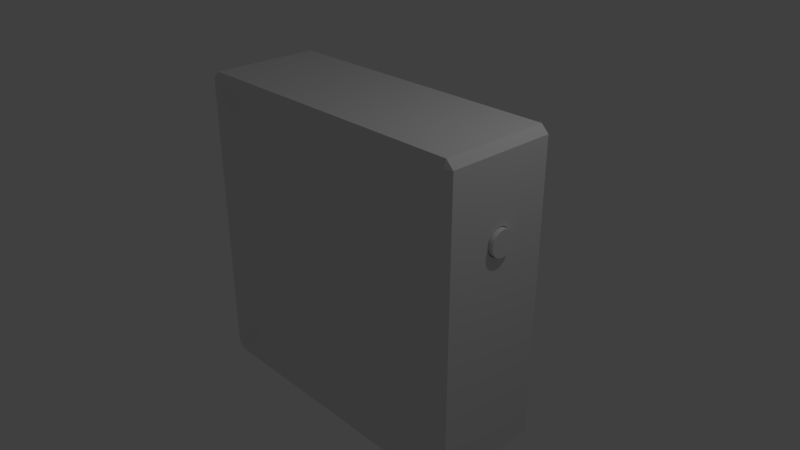 # Source: TowerPC.blend  (saved by Blender 2.77.0; exported with 4.5.12 LTS)
import bpy
from mathutils import Matrix  # noqa: F401  (used for matrix-valued properties, if any)

bpy.ops.wm.read_factory_settings(use_empty=True)
scene = bpy.context.scene
scene.name = 'Scene'

# ---- collections
col_collection_1 = bpy.data.collections.new('Collection 1'); scene.collection.children.link(col_collection_1)

# ---- materials (node trees are filled in below, after node groups)
mat_material = bpy.data.materials.new('Material')
mat_material.alpha_threshold = 0.0
mat_material.use_transparent_shadow = False
mat_material.roughness = 0.5
mat_material.line_color = (0.0, 0.0, 0.0, 1.0)
mat_button = bpy.data.materials.new('Button')
mat_button.alpha_threshold = 0.0
mat_button.use_transparent_shadow = False
mat_button.roughness = 0.5

# ---- material node trees

# ---- world
world_world = bpy.data.worlds.new('World'); scene.world = world_world
world_world.color = (0.05088, 0.05088, 0.05088)
world_world.use_sun_shadow = False
world_world.sun_shadow_jitter_overblur = 0.0
world_world.cycles.sampling_method = 'MANUAL'

# ---- cameras
cam_camera = bpy.data.cameras.new('Camera')
cam_camera.clip_end = 100.0
cam_camera.lens = 35.0
cam_camera.sensor_width = 32.0
cam_camera.sensor_height = 18.0
cam_camera.ortho_scale = 7.314
cam_camera.dof.focus_distance = 0.0
cam_camera.dof.aperture_fstop = 128.0

# ---- lights
light_lamp = bpy.data.lights.new('Lamp', 'POINT')
light_lamp.transmission_factor = 0.0
light_lamp.cutoff_distance = 30.0
light_lamp.energy = 100.0
light_lamp.shadow_buffer_clip_start = 1.001
light_lamp.shadow_soft_size = 0.1
light_lamp.shadow_maximum_resolution = 0.006
light_lamp.use_absolute_resolution = True

# ---- meshes
me_cube = bpy.data.meshes.new('Cube')
me_cube.from_pydata([(-0.662, 0.525, 0.415), (-0.662, 0.465, 0.415), (-0.662, 0.42, 0.4315), (-0.662, 0.42, 0.4536), (-0.662, 0.465, 0.4701), (-0.662, 0.525, 0.4701), (-0.662, 0.57, 0.4536), (-0.662, 0.57, 0.4315), (-1.0, 0.57, 0.4315), (-1.0, 0.525, 0.415), (-1.0, 0.465, 0.415), (-1.0, 0.42, 0.4315), (-1.0, 0.42, 0.4536), (-1.0, 0.465, 0.4701), (-1.0, 0.525, 0.4701), (-1.0, 0.57, 0.4536), (-1.0, -0.9525, -0.9525), (-1.0, -0.9525, 0.9525), (-1.0, -0.5426, 0.4536), (-1.0, -0.5426, 0.4315), (-1.0, -0.4976, 0.415), (-1.0, -0.4376, 0.415), (-1.0, -0.3926, 0.4315), (-1.0, -0.3501, 0.4315), (-1.0, -0.3051, 0.415), (-1.0, -0.2451, 0.415), (-1.0, -0.2001, 0.4315), (-1.0, -0.2001, 0.4488), (-1.0, -0.1576, 0.4536), (-1.0, -0.1576, 0.4315), (-1.0, -0.1126, 0.415), (-1.0, -0.05256, 0.415), (-1.0, -0.00756, 0.4315), (-1.0, -0.00756, 0.4536), (-1.0, 0.03495, 0.4536), (-1.0, 0.03495, 0.4315), (-1.0, 0.07995, 0.415), (-1.0, 0.465, -0.4388), (-1.0, 0.42, -0.4554), (-1.0, 0.42, -0.4774), (-1.0, 0.3775, -0.4774), (-1.0, 0.3775, -0.4554), (-1.0, 0.3325, -0.4388), (-1.0, 0.2725, -0.4388), (-1.0, 0.2275, -0.4554), (-1.0, 0.2275, -0.4774), (-1.0, 0.185, -0.4774), (-1.0, 0.185, -0.4554), (-1.0, 0.14, -0.4388), (-1.0, 0.07995, -0.4388), (-1.0, 0.03495, -0.4554), (-1.0, 0.03495, -0.4774), (-1.0, -0.00756, -0.4774), (-1.0, -0.00756, -0.4554), (-1.0, -0.05256, -0.4388), (-1.0, -0.1126, -0.4388), (-1.0, -0.1576, -0.4554), (-1.0, -0.1576, -0.4774), (-1.0, -0.2001, -0.4774), (-1.0, -0.2001, -0.4554), (-1.0, -0.2451, -0.4388), (-1.0, -0.3051, -0.4388), (-1.0, -0.3501, -0.4554), (-1.0, -0.3501, -0.4774), (-1.0, -0.3926, -0.4774), (-1.0, -0.3926, -0.4554), (-1.0, -0.4376, -0.4388), (-1.0, -0.4976, -0.4388), (-1.0, -0.5426, -0.4554), (-1.0, -0.5426, -0.4774), (-1.0, -0.5426, -0.526), (-1.0, -0.5426, -0.5481), (-1.0, -0.5426, -0.5967), (-1.0, -0.5426, -0.6187), (-1.0, -0.5426, -0.6674), (-1.0, -0.5426, -0.6894), (-1.0, -0.5426, -0.7381), (-1.0, -0.5426, -0.7601), (-1.0, -0.5426, -0.8087), (-1.0, -0.5426, -0.8308), (-1.0, -0.3926, -0.7381), (-1.0, -0.4376, -0.7215), (-1.0, -0.4976, -0.7215), (-1.0, -0.4976, -0.7059), (-1.0, -0.4376, -0.7059), (-1.0, -0.3926, -0.6894), (-1.0, -0.3501, -0.6894), (-1.0, -0.3051, -0.7059), (-1.0, -0.2451, -0.7059), (-1.0, -0.2001, -0.6894), (-1.0, -0.1576, -0.6894), (-1.0, -0.1126, -0.7059), (-1.0, -0.05256, -0.7059), (-1.0, -0.00756, -0.6894), (-1.0, 0.03495, -0.6894), (-1.0, 0.07995, -0.7059), (-1.0, 0.14, -0.7059), (-1.0, 0.185, -0.6894), (-1.0, 0.2275, -0.6894), (-1.0, 0.2725, -0.7059), (-1.0, 0.525, -0.7215), (-1.0, 0.465, -0.7215), (-1.0, 0.42, -0.7381), (-1.0, 0.42, -0.7601), (-1.0, 0.3775, -0.7601), (-1.0, 0.3775, -0.7381), (-1.0, 0.3325, -0.7215), (-1.0, 0.2725, -0.7215), (-1.0, 0.2275, -0.7381), (-1.0, 0.2275, -0.7601), (-1.0, 0.185, -0.7601), (-1.0, 0.185, -0.7381), (-1.0, 0.14, -0.7215), (-1.0, 0.07995, -0.7215), (-1.0, 0.03495, -0.7381), (-1.0, 0.03495, -0.7601), (-1.0, -0.00756, -0.7601), (-1.0, -0.00756, -0.7381), (-1.0, -0.05256, -0.7215), (-1.0, -0.1126, -0.7215), (-1.0, -0.1576, -0.7381), (-1.0, -0.1576, -0.7601), (-1.0, -0.2001, -0.7601), (-1.0, -0.2001, -0.7381), (-1.0, -0.2451, -0.7215), (-1.0, -0.3051, -0.7215), (-1.0, -0.3501, -0.7381), (-1.0, -0.3501, -0.7601), (-1.0, -0.3926, -0.7601), (-1.0, -0.3051, -0.7766), (-1.0, -0.2451, -0.7766), (-1.0, -0.1126, -0.7766), (-1.0, -0.05256, -0.7766), (-1.0, 0.07995, -0.7766), (-1.0, 0.14, -0.7766), (-1.0, 0.525, -0.7922), (-1.0, 0.465, -0.7922), (-1.0, 0.42, -0.8087), (-1.0, 0.42, -0.8308), (-1.0, 0.3775, -0.8308), (-1.0, 0.3775, -0.8087), (-1.0, 0.3325, -0.7922), (-1.0, 0.2725, -0.7922), (-1.0, 0.2275, -0.8087), (-1.0, 0.2275, -0.8308), (-1.0, 0.185, -0.8308), (-1.0, 0.185, -0.8087), (-1.0, 0.14, -0.7922), (-1.0, 0.07995, -0.7922), (-1.0, 0.03495, -0.8087), (-1.0, 0.03495, -0.8308), (-1.0, -0.00756, -0.8308), (-1.0, -0.00756, -0.8087), (-1.0, -0.05256, -0.7922), (-1.0, -0.1126, -0.7922), (-1.0, -0.1576, -0.8087), (-1.0, -0.1576, -0.8308), (-1.0, -0.2001, -0.8308), (-1.0, -0.2001, -0.8087), (-1.0, -0.2451, -0.7922), (-1.0, -0.3051, -0.7922), (-1.0, -0.3501, -0.8087), (-1.0, -0.3501, -0.8308), (-1.0, -0.3926, -0.8308), (-1.0, -0.3926, -0.8087), (-1.0, -0.4376, -0.7922), (-1.0, -0.4976, -0.7922), (-1.0, -0.4976, -0.7766), (-1.0, -0.4376, -0.7766), (-1.0, -0.4976, -0.5646), (-1.0, -0.4376, -0.5646), (-1.0, -0.3926, -0.5481), (-1.0, -0.3501, -0.5481), (-1.0, -0.3051, -0.5646), (-1.0, -0.2451, -0.5646), (-1.0, -0.2001, -0.5481), (-1.0, -0.1576, -0.5481), (-1.0, -0.1126, -0.5646), (-1.0, -0.05256, -0.5646), (-1.0, -0.00756, -0.5481), (-1.0, 0.03495, -0.5481), (-1.0, 0.07995, -0.5646), (-1.0, 0.14, -0.5646), (-1.0, 0.185, -0.5481), (-1.0, 0.2275, -0.5481), (-1.0, 0.2725, -0.5646), (-1.0, 0.525, -0.5802), (-1.0, 0.465, -0.5802), (-1.0, 0.42, -0.5967), (-1.0, 0.42, -0.6187), (-1.0, 0.3775, -0.6187), (-1.0, 0.3775, -0.5967), (-1.0, 0.3325, -0.5802), (-1.0, 0.2725, -0.5802), (-1.0, 0.2275, -0.5967), (-1.0, 0.2275, -0.6187), (-1.0, 0.185, -0.6187), (-1.0, 0.185, -0.5967), (-1.0, 0.14, -0.5802), (-1.0, 0.07995, -0.5802), (-1.0, 0.03495, -0.5967), (-1.0, 0.03495, -0.6187), (-1.0, -0.00756, -0.6187), (-1.0, -0.00756, -0.5967), (-1.0, -0.05256, -0.5802), (-1.0, -0.1126, -0.5802), (-1.0, -0.1576, -0.5967), (-1.0, -0.1576, -0.6187), (-1.0, -0.2001, -0.6187), (-1.0, -0.2001, -0.5967), (-1.0, -0.2451, -0.5802), (-1.0, -0.3051, -0.5802), (-1.0, -0.3501, -0.5967), (-1.0, -0.3501, -0.6187), (-1.0, -0.3926, -0.6187), (-1.0, -0.3926, -0.5967), (-1.0, -0.4376, -0.5802), (-1.0, -0.4976, -0.5802), (-1.0, -0.4976, -0.6353), (-1.0, -0.4376, -0.6353), (-1.0, -0.3051, -0.6353), (-1.0, -0.2451, -0.6353), (-1.0, -0.1126, -0.6353), (-1.0, -0.05256, -0.6353), (-1.0, 0.07995, -0.6353), (-1.0, 0.14, -0.6353), (-1.0, 0.2725, -0.6353), (-1.0, 0.525, -0.6509), (-1.0, 0.465, -0.6509), (-1.0, 0.42, -0.6674), (-1.0, 0.42, -0.6894), (-1.0, 0.3775, -0.6894), (-1.0, 0.3775, -0.6674), (-1.0, 0.3325, -0.6509), (-1.0, 0.2725, -0.6509), (-1.0, 0.2275, -0.6674), (-1.0, 0.185, -0.6674), (-1.0, 0.14, -0.6509), (-1.0, 0.07995, -0.6509), (-1.0, 0.03495, -0.6674), (-1.0, -0.00756, -0.6674), (-1.0, -0.05256, -0.6509), (-1.0, -0.1126, -0.6509), (-1.0, -0.1576, -0.6674), (-1.0, -0.2001, -0.6674), (-1.0, -0.2451, -0.6509), (-1.0, -0.3051, -0.6509), (-1.0, -0.3501, -0.6674), (-1.0, -0.3926, -0.6674), (-1.0, -0.4376, -0.6509), (-1.0, -0.4976, -0.6509), (-1.0, -0.4976, -0.8473), (-1.0, -0.4376, -0.8473), (-1.0, -0.3051, -0.8473), (-1.0, -0.2451, -0.8473), (-1.0, -0.1126, -0.8473), (-1.0, -0.05256, -0.8473), (-1.0, 0.07995, -0.8473), (-1.0, 0.14, -0.8473), (-1.0, 0.2725, -0.8473), (-1.0, 0.3325, -0.8473), (-1.0, 0.465, -0.8473), (-1.0, 0.525, -0.8473), (-1.0, 0.57, -0.8308), (-1.0, 0.57, -0.8087), (-1.0, 0.2725, -0.7766), (-1.0, 0.3325, -0.7766), (-1.0, 0.465, -0.7766), (-1.0, 0.525, -0.7766), (-1.0, 0.57, -0.7601), (-1.0, 0.57, -0.7381), (-1.0, 0.3325, -0.7059), (-1.0, 0.465, -0.7059), (-1.0, 0.525, -0.7059), (-1.0, 0.57, -0.6894), (-1.0, 0.57, -0.6674), (-1.0, 0.3325, -0.6353), (-1.0, 0.465, -0.6353), (-1.0, 0.525, -0.6353), (-1.0, 0.57, -0.6187), (-1.0, 0.57, -0.5967), (-1.0, 0.3325, -0.5646), (-1.0, 0.3775, -0.5481), (-1.0, 0.42, -0.5481), (-1.0, 0.465, -0.5646), (-1.0, 0.525, -0.5646), (-1.0, 0.57, -0.5481), (-1.0, 0.57, -0.526), (-1.0, 0.525, -0.5095), (-1.0, 0.2725, -0.4939), (-1.0, 0.3325, -0.4939), (-1.0, 0.465, -0.4939), (-1.0, 0.525, -0.4939), (-1.0, 0.57, -0.4774), (-1.0, 0.57, -0.4554), (-1.0, 0.525, -0.4388), (-1.0, 0.14, 0.415), (-1.0, 0.185, 0.4315), (-1.0, 0.185, 0.4536), (-1.0, 0.2275, 0.4536), (-1.0, 0.2275, 0.4315), (-1.0, 0.2725, 0.415), (-1.0, 0.3325, 0.415), (-1.0, 0.3775, 0.4315), (-1.0, 0.3775, 0.4536), (-1.0, 0.9525, 0.9525), (-1.0, 0.9525, -0.9525), (-1.0, -0.3051, -0.4939), (-1.0, -0.2451, -0.4939), (-1.0, -0.1126, -0.4939), (-1.0, -0.05256, -0.4939), (-1.0, 0.07995, -0.4939), (-1.0, 0.14, -0.4939), (-1.0, 0.465, -0.5095), (-1.0, 0.42, -0.526), (-1.0, 0.3775, -0.526), (-1.0, 0.3325, -0.5095), (-1.0, 0.2725, -0.5095), (-1.0, 0.2275, -0.526), (-1.0, 0.185, -0.526), (-1.0, 0.14, -0.5095), (-1.0, 0.07995, -0.5095), (-1.0, 0.03495, -0.526), (-1.0, -0.00756, -0.526), (-1.0, -0.05256, -0.5095), (-1.0, -0.1126, -0.5095), (-1.0, -0.1576, -0.526), (-1.0, -0.2001, -0.526), (-1.0, -0.2451, -0.5095), (-1.0, -0.3051, -0.5095), (-1.0, -0.3501, -0.526), (-1.0, -0.3926, -0.526), (-1.0, -0.4376, -0.5095), (-1.0, -0.4976, -0.5095), (-1.0, -0.4976, -0.4939), (-1.0, -0.4376, -0.4939), (-1.0, 0.465, 0.4857), (-1.0, 0.525, 0.4857), (-0.9525, 0.9525, -1.0), (-0.9525, -0.9525, -1.0), (-0.9525, -1.0, -0.9525), (-0.9525, -1.0, 0.9525), (-1.0, -0.5426, 0.5242), (-0.662, -0.5426, 0.4536), (-0.662, -0.5426, 0.4315), (-0.662, -0.4976, 0.415), (-0.662, -0.4376, 0.415), (-0.662, -0.3926, 0.4315), (-1.0, -0.3501, 0.4536), (-0.662, -0.3501, 0.4315), (-0.662, -0.3051, 0.415), (-0.662, -0.2451, 0.415), (-0.662, -0.2001, 0.4315), (-0.662, -0.2001, 0.4536), (-1.0, -0.2001, 0.4536), (-0.662, -0.1576, 0.4536), (-0.662, -0.1576, 0.4315), (-0.662, -0.1126, 0.415), (-0.662, -0.05256, 0.415), (-0.662, -0.00756, 0.4315), (-0.662, -0.00756, 0.4536), (-1.0, 0.07995, 0.4701), (-0.662, 0.03495, 0.4536), (-0.662, 0.03495, 0.4315), (-0.662, 0.07995, 0.415), (-0.662, 0.14, 0.415), (-0.662, 0.185, 0.4315), (-0.662, 0.185, 0.4536), (-1.0, 0.14, 0.4701), (-0.662, 0.2275, 0.4536), (-0.662, 0.2275, 0.4315), (-0.662, 0.2725, 0.415), (-0.662, 0.3325, 0.415), (-0.662, 0.3775, 0.4315), (-0.662, 0.3775, 0.4536), (-1.0, 0.3325, 0.4701), (-0.9525, 1.0, 0.9525), (-0.9525, 1.0, -0.9525), (-1.0, 0.3325, 0.4857), (-1.0, 0.57, 0.5022), (-1.0, 0.57, 0.7142), (0.9525, 0.9525, -1.0), (0.9525, -0.9525, -1.0), (-0.8286, -0.8562, -0.8286), (-0.8286, -0.8562, 0.8286), (-0.9525, -0.9525, 1.0), (-1.0, -0.5426, 0.5729), (-1.0, -0.5426, 0.5022), (-1.0, -0.4976, 0.4701), (-0.662, -0.4976, 0.4701), (-0.662, -0.4376, 0.4701), (-0.662, -0.3926, 0.4536), (-1.0, -0.3926, 0.4536), (-0.662, -0.3501, 0.4536), (-0.662, -0.3051, 0.4701), (-0.662, -0.2451, 0.4701), (-1.0, -0.2451, 0.4701), (-1.0, -0.1126, 0.4701), (-0.662, -0.1126, 0.4701), (-0.662, -0.05256, 0.4701), (-1.0, -0.05256, 0.4701), (-1.0, 0.07995, 0.4857), (-0.662, 0.07995, 0.4701), (-0.662, 0.14, 0.4701), (-1.0, 0.2725, 0.4857), (-1.0, 0.2725, 0.4701), (-0.662, 0.2725, 0.4701), (-0.662, 0.3325, 0.4701), (-0.9525, 0.9525, 1.0), (-0.8286, 0.8562, 0.8286), (-0.8286, 0.8562, -0.8286), (-1.0, 0.3775, 0.5022), (-0.662, 0.465, 0.4857), (-0.662, 0.525, 0.4857), (-0.662, 0.57, 0.5022), (-1.0, 0.57, 0.5242), (-1.0, 0.57, 0.7363), (-1.0, 0.57, 0.6656), (0.9525, -1.0, -0.9525), (0.9525, 1.0, -0.9525), (1.0, 0.9525, -0.9525), (1.0, -0.9525, -0.9525), (0.8286, -1.0, -0.8286), (0.8286, -1.0, 0.8286), (0.9525, -1.0, 0.9525), (0.9525, -0.9525, 1.0), (-1.0, -0.5426, 0.5949), (-1.0, -0.4976, 0.5564), (-0.662, -0.5426, 0.5242), (-0.662, -0.5426, 0.5022), (-1.0, -0.4976, 0.4857), (-1.0, -0.4376, 0.4701), (-1.0, -0.3051, 0.4701), (-1.0, -0.2451, 0.4857), (-1.0, -0.05256, 0.4857), (-1.0, 0.185, 0.5022), (0.9525, 1.0, 0.9525), (0.9525, 0.9525, 1.0), (0.8286, 1.0, 0.8286), (0.8286, 1.0, -0.8286), (-0.662, 0.3325, 0.4857), (-0.662, 0.3775, 0.5022), (-1.0, 0.42, 0.5022), (-0.662, 0.42, 0.5022), (-0.662, 0.42, 0.5242), (-0.662, 0.465, 0.5408), (-0.662, 0.525, 0.5408), (-0.662, 0.57, 0.5242), (-1.0, 0.57, 0.5729), (-1.0, 0.57, 0.8069), (-0.662, 0.57, 0.7142), (-0.662, 0.57, 0.7363), (-1.0, 0.525, 0.6977), (-1.0, 0.57, 0.5949), (1.0, 0.9525, 0.9525), (1.0, 0.2509, 0.459), (1.0, 0.2463, 0.4421), (1.0, 0.2329, 0.4259), (1.0, 0.2111, 0.4109), (1.0, 0.1817, 0.3978), (1.0, 0.1459, 0.387), (1.0, 0.1051, 0.379), (1.0, 0.06083, 0.374), (1.0, 0.01477, 0.3724), (1.0, -0.03129, 0.374), (1.0, -0.07559, 0.379), (1.0, -0.1164, 0.387), (1.0, -0.1522, 0.3978), (1.0, -0.1815, 0.4109), (1.0, -0.2034, 0.4259), (1.0, -0.2168, 0.4421), (1.0, -0.2213, 0.459), (1.0, -0.9525, 0.9525), (-1.0, 0.07995, 0.8235), (-1.0, -0.5426, 0.6656), (-0.662, -0.5426, 0.5949), (-0.662, -0.5426, 0.5729), (-0.662, -0.4976, 0.5564), (-1.0, -0.4976, 0.5408), (-0.662, -0.4976, 0.5408), (-0.662, -0.4376, 0.4857), (-0.662, -0.4976, 0.4857), (-0.662, -0.4376, 0.5408), (-0.662, -0.3926, 0.5242), (-0.662, -0.3926, 0.5022), (-1.0, -0.4376, 0.4857), (-1.0, -0.3051, 0.4857), (-1.0, -0.1576, 0.5022), (-1.0, 0.14, 0.4857), (-1.0, -0.00756, 0.5022), (-1.0, 0.2275, 0.5022), (-0.662, 0.2725, 0.4857), (-0.662, 0.2275, 0.5022), (-0.662, 0.2275, 0.5242), (-0.662, 0.2725, 0.5408), (-0.662, 0.3325, 0.5408), (-0.662, 0.3775, 0.5242), (-1.0, 0.3775, 0.5242), (-1.0, 0.42, 0.5242), (-1.0, 0.465, 0.5408), (-1.0, 0.525, 0.5408), (-1.0, 0.525, 0.5564), (-1.0, 0.525, 0.8235), (-0.662, 0.525, 0.6977), (-0.662, 0.465, 0.6977), (-0.662, 0.42, 0.7142), (-0.662, 0.42, 0.7363), (-0.662, 0.465, 0.7528), (-0.662, 0.525, 0.7528), (-1.0, 0.525, 0.7528), (-1.0, 0.525, 0.6821), (1.0, -0.2168, 0.476), (1.0, -0.2034, 0.4922), (1.0, -0.1815, 0.5072), (1.0, -0.1522, 0.5203), (1.0, -0.1164, 0.5311), (1.0, -0.07559, 0.5391), (1.0, -0.03129, 0.5441), (1.0, 0.01477, 0.5457), (1.0, 0.06083, 0.5441), (1.0, 0.1051, 0.5391), (1.0, 0.1459, 0.5311), (1.0, 0.1817, 0.5203), (1.0, 0.2111, 0.5072), (1.0, 0.2329, 0.4922), (1.0, 0.2463, 0.476), (0.966, 0.2336, 0.459), (0.966, 0.2294, 0.4434), (0.966, 0.2169, 0.4283), (0.966, 0.1967, 0.4144), (0.966, 0.1695, 0.4022), (0.966, 0.1363, 0.3923), (0.966, 0.09851, 0.3848), (0.966, 0.05746, 0.3803), (0.966, 0.01477, 0.3787), (0.966, -0.02792, 0.3803), (0.966, -0.06897, 0.3848), (0.966, -0.1068, 0.3923), (0.966, -0.14, 0.4022), (0.966, -0.1672, 0.4144), (0.966, -0.1874, 0.4283), (0.966, -0.1998, 0.4434), (0.966, -0.204, 0.459), (-1.0, -0.4976, 0.8235), (-1.0, -0.5426, 0.7142), (-1.0, -0.4976, 0.6114), (-0.662, -0.4976, 0.6114), (-0.662, -0.4376, 0.5564), (-0.662, -0.4376, 0.6114), (-0.662, -0.3926, 0.5949), (-0.662, -0.3926, 0.5729), (-1.0, -0.4376, 0.5564), (-1.0, -0.4376, 0.5408), (-1.0, -0.3926, 0.5022), (-1.0, -0.3926, 0.5242), (-0.662, -0.3051, 0.4857), (-0.662, -0.2451, 0.4857), (-1.0, -0.1126, 0.4857), (-1.0, -0.2001, 0.5022), (-0.662, 0.07995, 0.4857), (-0.662, 0.14, 0.4857), (-0.662, -0.05256, 0.4857), (-0.662, -0.00756, 0.5022), (-1.0, 0.03495, 0.5022), (-0.662, 0.185, 0.5022), (-1.0, 0.2275, 0.5242), (-1.0, 0.2725, 0.5408), (-1.0, 0.3325, 0.5408), (-1.0, 0.465, 0.5564), (-0.662, 0.525, 0.5564), (-0.662, 0.57, 0.5729), (-0.662, 0.57, 0.5949), (-0.662, 0.57, 0.8069), (-0.662, 0.525, 0.8235), (-1.0, 0.465, 0.6977), (-1.0, 0.42, 0.7142), (-1.0, 0.42, 0.7363), (-1.0, 0.465, 0.7528), (-1.0, 0.525, 0.7684), (-1.0, 0.465, 0.6821), (-0.662, 0.57, 0.6656), (-0.662, 0.525, 0.6821), (0.966, -0.1998, 0.4747), (0.966, -0.1874, 0.4898), (0.966, -0.1672, 0.5037), (0.966, -0.14, 0.5158), (0.966, -0.1068, 0.5258), (0.966, -0.06897, 0.5333), (0.966, -0.02792, 0.5378), (0.966, 0.01477, 0.5394), (0.966, 0.05746, 0.5378), (0.966, 0.09851, 0.5333), (0.966, 0.1363, 0.5258), (0.966, 0.1695, 0.5158), (0.966, 0.1967, 0.5037), (0.966, 0.2169, 0.4898), (0.966, 0.2294, 0.4747), (1.029, 0.2336, 0.459), (1.029, 0.2294, 0.4434), (1.029, 0.2169, 0.4283), (1.029, 0.1967, 0.4144), (1.029, 0.1695, 0.4022), (1.029, 0.1363, 0.3923), (1.029, 0.09851, 0.3848), (1.029, 0.05746, 0.3803), (1.029, 0.01477, 0.3787), (1.029, -0.02792, 0.3803), (1.029, -0.06897, 0.3848), (1.029, -0.1068, 0.3923), (1.029, -0.14, 0.4022), (1.029, -0.1672, 0.4144), (1.029, -0.1874, 0.4283), (1.029, -0.1998, 0.4434), (1.029, -0.204, 0.459), (-1.0, -0.5426, 0.8069), (-1.0, -0.3051, 0.8235), (-1.0, 0.2725, 0.8235), (-1.0, -0.5426, 0.7363), (-1.0, -0.4976, 0.6977), (-1.0, -0.4976, 0.627), (-1.0, -0.4376, 0.6114), (-1.0, -0.3926, 0.5729), (-1.0, -0.3926, 0.5949), (-1.0, -0.3501, 0.5022), (-1.0, -0.3501, 0.5242), (-0.662, -0.3501, 0.5022), (-0.662, -0.3501, 0.5242), (-0.662, -0.3051, 0.5408), (-0.662, -0.2451, 0.5408), (-0.662, -0.2001, 0.5242), (-0.662, -0.2001, 0.5022), (-0.662, -0.1576, 0.5022), (-0.662, -0.1126, 0.4857), (-1.0, -0.1576, 0.5242), (-0.662, 0.03495, 0.5022), (-0.662, 0.03495, 0.5242), (-0.662, 0.07995, 0.5408), (-0.662, 0.14, 0.5408), (-0.662, 0.185, 0.5242), (-0.662, -0.1576, 0.5242), (-0.662, -0.1126, 0.5408), (-0.662, -0.05256, 0.5408), (-0.662, -0.00756, 0.5242), (-1.0, -0.00756, 0.5242), (-1.0, -0.00756, 0.5195), (-1.0, 0.185, 0.5242), (-1.0, 0.2725, 0.5564), (-1.0, 0.3325, 0.5564), (-0.662, 0.465, 0.5564), (-0.662, 0.42, 0.5729), (-0.662, 0.42, 0.5949), (-0.662, 0.465, 0.6114), (-0.662, 0.525, 0.6114), (-1.0, 0.525, 0.6114), (-1.0, 0.57, 0.7849), (-0.662, 0.57, 0.7849), (-0.662, 0.525, 0.7684), (-0.662, 0.465, 0.7684), (-0.662, 0.42, 0.7849), (-0.662, 0.42, 0.8069), (-0.662, 0.465, 0.8235), (-1.0, 0.465, 0.8235), (-1.0, 0.3775, 0.7142), (-1.0, 0.3775, 0.7363), (-1.0, 0.465, 0.7684), (-0.662, 0.465, 0.6821), (-1.0, 0.57, 0.6436), (-0.662, 0.57, 0.6436), (-0.662, 0.525, 0.627), (-0.662, 0.465, 0.627), (-0.662, 0.42, 0.6436), (-0.662, 0.42, 0.6656), (1.029, -0.1998, 0.4747), (1.029, -0.1874, 0.4898), (1.029, -0.1672, 0.5037), (1.029, -0.14, 0.5158), (1.029, -0.1068, 0.5258), (1.029, -0.06897, 0.5333), (1.029, -0.02792, 0.5378), (1.029, 0.01477, 0.5394), (1.029, 0.05746, 0.5378), (1.029, 0.09851, 0.5333), (1.029, 0.1363, 0.5258), (1.029, 0.1695, 0.5158), (1.029, 0.1967, 0.5037), (1.029, 0.2169, 0.4898), (1.029, 0.2294, 0.4747), (-0.662, -0.4976, 0.8235), (-0.662, -0.5426, 0.8069), (-1.0, -0.4376, 0.8235), (-1.0, -0.05256, 0.8235), (-1.0, 0.14, 0.8235), (-1.0, 0.3325, 0.8235), (-0.662, -0.5426, 0.7363), (-0.662, -0.5426, 0.7142), (-0.662, -0.4976, 0.6977), (-1.0, -0.4976, 0.6821), (-1.0, -0.4376, 0.627), (-1.0, -0.3501, 0.5729), (-1.0, -0.3501, 0.5949), (-1.0, -0.3051, 0.5408), (-1.0, -0.2451, 0.5408), (-1.0, -0.2001, 0.5242), (-1.0, 0.03495, 0.5242), (-1.0, 0.07995, 0.5408), (-1.0, 0.14, 0.5408), (-1.0, -0.1126, 0.5408), (-1.0, -0.05256, 0.5408), (-1.0, 0.185, 0.5729), (-1.0, 0.3775, 0.5729), (-1.0, 0.42, 0.5729), (-1.0, 0.42, 0.5949), (-1.0, 0.465, 0.6114), (-1.0, 0.525, 0.627), (-1.0, 0.42, 0.7849), (-1.0, 0.42, 0.8069), (-1.0, 0.3325, 0.6977), (-1.0, 0.3325, 0.7528), (-1.0, 0.42, 0.6656), (-1.0, 0.465, 0.627), (-1.0, 0.42, 0.6436), (-0.662, -0.4376, 0.8235), (-0.662, -0.4376, 0.7684), (-0.662, -0.4976, 0.7684), (-0.662, -0.5426, 0.7849), (-0.662, -0.3926, 0.8069), (-0.662, -0.3926, 0.7849), (-1.0, -0.5426, 0.7849), (-1.0, -0.3501, 0.8069), (-1.0, 0.03495, 0.8069), (-1.0, -0.2451, 0.8235), (-0.662, 0.14, 0.8235), (-0.662, 0.07995, 0.8235), (-1.0, 0.185, 0.8069), (-0.662, 0.3325, 0.8235), (-0.662, 0.2725, 0.8235), (-1.0, -0.4976, 0.7528), (-0.662, -0.4976, 0.7528), (-0.662, -0.4376, 0.6977), (-0.662, -0.4376, 0.7528), (-0.662, -0.3926, 0.7363), (-0.662, -0.3926, 0.7142), (-1.0, -0.4376, 0.6977), (-0.662, -0.4976, 0.6821), (-0.662, -0.5426, 0.6656), (-0.662, -0.4976, 0.627), (-0.662, -0.4376, 0.627), (-1.0, -0.3501, 0.6436), (-1.0, -0.3051, 0.6114), (-1.0, -0.3051, 0.5564), (-1.0, -0.2451, 0.5564), (-1.0, 0.07995, 0.5564), (-1.0, -0.1126, 0.5564), (-1.0, -0.05256, 0.5564), (-1.0, 0.2275, 0.5729), (-0.662, 0.2725, 0.5564), (-0.662, 0.3325, 0.5564), (-0.662, 0.3775, 0.5729), (-1.0, 0.3775, 0.5949), (-1.0, 0.3775, 0.7849), (-1.0, 0.3775, 0.8069), (-1.0, 0.3775, 0.6656), (-0.662, 0.3775, 0.7142), (-0.662, 0.3775, 0.7363), (-0.662, 0.3325, 0.6977), (-0.662, 0.3325, 0.7528), (-1.0, -0.3926, 0.8069), (-1.0, -0.3926, 0.7849), (-1.0, -0.4376, 0.7684), (-1.0, -0.4976, 0.7684), (-0.662, -0.3051, 0.8235), (-0.662, -0.3501, 0.8069), (-0.662, 0.03495, 0.8069), (-1.0, -0.00756, 0.8069), (-0.662, -0.2451, 0.8235), (-1.0, -0.1126, 0.8235), (-0.662, 0.185, 0.8069), (-0.662, 0.14, 0.7684), (-0.662, 0.07995, 0.7684), (-0.662, 0.03495, 0.7849), (-0.662, 0.185, 0.7849), (-1.0, 0.2275, 0.8069), (-0.662, 0.3775, 0.8069), (-0.662, 0.3325, 0.7684), (-0.662, 0.2725, 0.7684), (-0.662, 0.2275, 0.7849), (-0.662, 0.2275, 0.8069), (-0.662, 0.3775, 0.7849), (-1.0, -0.4376, 0.7528), (-1.0, -0.3926, 0.7142), (-1.0, -0.3926, 0.7363), (-1.0, -0.3926, 0.7315), (-1.0, -0.4376, 0.6821), (-0.662, -0.4376, 0.6821), (-0.662, -0.5426, 0.6436), (-0.662, -0.3926, 0.6656), (-0.662, -0.3926, 0.6436), (-1.0, -0.5426, 0.6436), (-1.0, -0.3926, 0.6436), (-0.662, -0.3501, 0.5949), (-0.662, -0.3501, 0.5729), (-0.662, -0.3051, 0.6114), (-1.0, 0.14, 0.5564), (-1.0, 0.2275, 0.5949), (-0.662, 0.2275, 0.5729), (-0.662, 0.2275, 0.5949), (-0.662, 0.2725, 0.6114), (-0.662, 0.3325, 0.6114), (-0.662, 0.3775, 0.5949), (-1.0, 0.3325, 0.627), (-1.0, 0.3325, 0.7684), (-1.0, 0.3325, 0.6821), (-0.662, 0.2725, 0.6977), (-0.662, 0.2275, 0.7142), (-0.662, 0.2275, 0.7363), (-0.662, 0.2725, 0.7528), (-1.0, 0.2725, 0.6977), (-1.0, 0.2725, 0.7528), (-1.0, 0.3775, 0.6436), (-1.0, -0.3501, 0.7849), (-0.662, -0.2451, 0.7684), (-0.662, -0.3051, 0.7684), (-0.662, -0.3501, 0.7849), (-0.662, -0.2001, 0.8069), (-0.662, -0.2001, 0.7849), (-1.0, 0.03495, 0.7849), (-0.662, -0.00756, 0.8069), (-0.662, -0.05256, 0.8235), (-1.0, -0.2001, 0.8069), (-0.662, -0.1126, 0.8235), (-1.0, 0.185, 0.7849), (-1.0, 0.14, 0.7684), (-1.0, 0.07995, 0.7684), (-1.0, 0.2725, 0.7684), (-1.0, 0.2275, 0.7849), (-1.0, -0.3051, 0.6977), (-1.0, -0.3501, 0.7142), (-1.0, -0.3501, 0.7363), (-1.0, -0.3926, 0.6656), (-1.0, -0.3501, 0.6656), (-1.0, -0.3051, 0.627), (-0.662, -0.2451, 0.5564), (-0.662, -0.3051, 0.5564), (-0.662, -0.2451, 0.6114), (-0.662, -0.2001, 0.5949), (-0.662, -0.2001, 0.5729), (-1.0, -0.2451, 0.6114), (-1.0, -0.2001, 0.5729), (-0.662, 0.07995, 0.5564), (-0.662, 0.14, 0.5564), (-0.662, -0.1126, 0.5564), (-0.662, -0.05256, 0.5564), (-1.0, -0.00756, 0.5729), (-0.662, 0.185, 0.5729), (-1.0, 0.185, 0.5949), (-1.0, 0.2725, 0.6114), (-1.0, 0.3325, 0.6114), (-1.0, 0.2725, 0.6821), (-0.662, 0.3775, 0.6656), (-0.662, 0.3325, 0.6821), (-1.0, 0.2275, 0.7142), (-1.0, 0.2275, 0.7363), (-0.662, 0.3775, 0.6436), (-1.0, -0.3051, 0.7684), (-1.0, -0.2001, 0.7849), (-1.0, -0.2451, 0.7684), (-1.0, -0.2001, 0.8022), (-1.0, -0.00756, 0.7849), (-0.662, -0.00756, 0.7849), (-0.662, -0.05256, 0.7684), (-0.662, -0.1126, 0.7684), (-0.662, -0.1576, 0.7849), (-0.662, -0.1576, 0.8069), (-1.0, -0.1576, 0.8069), (-1.0, 0.07995, 0.7528), (-1.0, -0.3051, 0.7528), (-0.662, -0.3501, 0.6656), (-0.662, -0.3501, 0.6436), (-1.0, -0.2451, 0.627), (-0.662, -0.3051, 0.627), (-1.0, -0.2001, 0.5949), (-1.0, -0.1576, 0.5729), (-0.662, 0.03495, 0.5729), (-1.0, 0.03495, 0.5729), (-0.662, 0.03495, 0.5949), (-0.662, 0.07995, 0.6114), (-0.662, 0.14, 0.6114), (-0.662, 0.185, 0.5949), (-0.662, -0.1576, 0.5729), (-0.662, -0.1576, 0.5949), (-0.662, -0.1126, 0.6114), (-0.662, -0.05256, 0.6114), (-0.662, -0.00756, 0.5949), (-0.662, -0.00756, 0.5729), (-0.662, 0.2725, 0.6821), (-0.662, 0.3325, 0.627), (-0.662, 0.2725, 0.627), (-0.662, 0.2275, 0.6436), (-0.662, 0.2275, 0.6656), (-1.0, 0.185, 0.7142), (-1.0, 0.185, 0.7363), (-1.0, 0.2275, 0.6656), (-1.0, -0.1126, 0.7684), (-1.0, -0.1576, 0.7849), (-1.0, -0.05256, 0.7684), (-1.0, 0.14, 0.7528), (-1.0, -0.3051, 0.6821), (-0.662, -0.3501, 0.7142), (-0.662, -0.3051, 0.6977), (-0.662, -0.3501, 0.7363), (-0.662, -0.3051, 0.7528), (-0.662, -0.3051, 0.6821), (-0.662, -0.2451, 0.627), (-0.662, -0.2451, 0.6821), (-0.662, -0.2001, 0.6656), (-0.662, -0.2001, 0.6436), (-1.0, -0.1126, 0.6114), (-1.0, -0.1576, 0.5949), (-1.0, -0.2001, 0.6436), (-1.0, 0.03495, 0.5949), (-1.0, 0.07995, 0.6114), (-1.0, 0.14, 0.6114), (-1.0, -0.05256, 0.6114), (-1.0, -0.00756, 0.5949), (-1.0, 0.2725, 0.627), (-1.0, 0.2275, 0.6436), (-1.0, 0.14, 0.6977), (-1.0, -0.1576, 0.7363), (-1.0, -0.2451, 0.7528), (-1.0, -0.1126, 0.7528), (-0.662, 0.14, 0.7528), (-0.662, 0.07995, 0.7528), (-1.0, -0.00756, 0.7363), (-1.0, -0.2451, 0.6821), (-0.662, -0.2451, 0.6977), (-0.662, -0.2451, 0.7528), (-0.662, -0.2001, 0.7363), (-0.662, -0.2001, 0.7142), (-1.0, -0.2451, 0.6977), (-1.0, -0.2001, 0.6656), (-1.0, -0.2001, 0.6609), (-1.0, 0.14, 0.627), (-1.0, -0.05256, 0.627), (-1.0, 0.185, 0.6436), (-1.0, 0.185, 0.6656), (-0.662, 0.14, 0.6977), (-0.662, 0.185, 0.7142), (-0.662, 0.185, 0.7363), (-1.0, 0.14, 0.6821), (-1.0, -0.05256, 0.7528), (-0.662, 0.07995, 0.6977), (-0.662, 0.03495, 0.7142), (-0.662, 0.03495, 0.7363), (-1.0, 0.03495, 0.7363), (-1.0, -0.2001, 0.7142), (-1.0, -0.2001, 0.7363), (-1.0, -0.1126, 0.6821), (-1.0, -0.1576, 0.6436), (-1.0, -0.1576, 0.6656), (-1.0, -0.1126, 0.627), (-1.0, 0.07995, 0.627), (-1.0, 0.07995, 0.6977), (-1.0, 0.07995, 0.6821), (-0.662, -0.1126, 0.7528), (-0.662, -0.1576, 0.7363), (-0.662, -0.05256, 0.7528), (-1.0, 0.03495, 0.7142), (-0.662, -0.00756, 0.7363), (-0.662, 0.07995, 0.627), (-0.662, 0.14, 0.627), (-0.662, -0.1126, 0.627), (-0.662, -0.05256, 0.627), (-1.0, -0.00756, 0.6436), (-0.662, 0.185, 0.6436), (-0.662, 0.185, 0.6656), (-0.662, 0.14, 0.6821), (-0.662, 0.07995, 0.6821), (-0.662, -0.05256, 0.6977), (-0.662, -0.1126, 0.6977), (-0.662, -0.1576, 0.7142), (-0.662, -0.00756, 0.7142), (-1.0, -0.1576, 0.7142), (-1.0, -0.00756, 0.7142), (-1.0, -0.1126, 0.6977), (-0.662, -0.1126, 0.6821), (-0.662, -0.1576, 0.6656), (-0.662, -0.1576, 0.6436), (-0.662, 0.03495, 0.6436), (-1.0, 0.03495, 0.6436), (-0.662, 0.03495, 0.6656), (-0.662, -0.05256, 0.6821), (-0.662, -0.00756, 0.6656), (-0.662, -0.00756, 0.6436), (-1.0, -0.00756, 0.6656), (-1.0, 0.03495, 0.6656), (-1.0, -0.05256, 0.6977), (-1.0, -0.05256, 0.6821), (-1.0, -0.00756, 0.6609), (-0.662, 0.42, -0.8087), (-0.662, 0.42, -0.8308), (-0.662, 0.465, -0.8473), (-0.662, 0.525, -0.8473), (-0.662, 0.465, -0.7922), (-0.662, 0.525, -0.7922), (-0.662, 0.57, -0.8087), (-0.662, 0.57, -0.8308), (-0.662, 0.2275, -0.8087), (-0.662, 0.2275, -0.8308), (-0.662, 0.2725, -0.8473), (-0.662, 0.3325, -0.8473), (-0.662, 0.2725, -0.7922), (-0.662, 0.3325, -0.7922), (-0.662, 0.3775, -0.8087), (-0.662, 0.3775, -0.8308), (-0.662, 0.03495, -0.8087), (-0.662, 0.03495, -0.8308), (-0.662, 0.07995, -0.8473), (-0.662, 0.14, -0.8473), (-0.662, 0.07995, -0.7922), (-0.662, 0.14, -0.7922), (-0.662, 0.185, -0.8087), (-0.662, 0.185, -0.8308), (-0.662, -0.1576, -0.8087), (-0.662, -0.1576, -0.8308), (-0.662, -0.1126, -0.8473), (-0.662, -0.05256, -0.8473), (-0.662, -0.1126, -0.7922), (-0.662, -0.05256, -0.7922), (-0.662, -0.00756, -0.8087), (-0.662, -0.00756, -0.8308), (-0.662, -0.3501, -0.8087), (-0.662, -0.3501, -0.8308), (-0.662, -0.3051, -0.8473), (-0.662, -0.2451, -0.8473), (-0.662, -0.3051, -0.7922), (-0.662, -0.2451, -0.7922), (-0.662, -0.2001, -0.8087), (-0.662, -0.2001, -0.8308), (-0.662, -0.5426, -0.8087), (-0.662, -0.5426, -0.8308), (-0.662, -0.4976, -0.8473), (-0.662, -0.4376, -0.8473), (-0.662, -0.4976, -0.7922), (-0.662, -0.4376, -0.7922), (-0.662, -0.3926, -0.8087), (-0.662, -0.3926, -0.8308), (-0.662, 0.42, -0.6674), (-0.662, 0.42, -0.6894), (-0.662, 0.465, -0.7059), (-0.662, 0.525, -0.7059), (-0.662, 0.465, -0.6509), (-0.662, 0.525, -0.6509), (-0.662, 0.57, -0.6674), (-0.662, 0.57, -0.6894), (-0.662, 0.2275, -0.6674), (-0.662, 0.2275, -0.6894), (-0.662, 0.2725, -0.7059), (-0.662, 0.3325, -0.7059), (-0.662, 0.2725, -0.6509), (-0.662, 0.3325, -0.6509), (-0.662, 0.3775, -0.6674), (-0.662, 0.3775, -0.6894), (-0.662, 0.03495, -0.6674), (-0.662, 0.03495, -0.6894), (-0.662, 0.07995, -0.7059), (-0.662, 0.14, -0.7059), (-0.662, 0.07995, -0.6509), (-0.662, 0.14, -0.6509), (-0.662, 0.185, -0.6674), (-0.662, 0.185, -0.6894), (-0.662, -0.1576, -0.6674), (-0.662, -0.1576, -0.6894), (-0.662, -0.1126, -0.7059), (-0.662, -0.05256, -0.7059), (-0.662, -0.1126, -0.6509), (-0.662, -0.05256, -0.6509), (-0.662, -0.00756, -0.6674), (-0.662, -0.00756, -0.6894), (-0.662, -0.3501, -0.6674), (-0.662, -0.3501, -0.6894), (-0.662, -0.3051, -0.7059), (-0.662, -0.2451, -0.7059), (-0.662, -0.3051, -0.6509), (-0.662, -0.2451, -0.6509), (-0.662, -0.2001, -0.6674), (-0.662, -0.2001, -0.6894), (-0.662, -0.5426, -0.6674), (-0.662, -0.5426, -0.6894), (-0.662, -0.4976, -0.7059), (-0.662, -0.4376, -0.7059), (-0.662, -0.4976, -0.6509), (-0.662, -0.4376, -0.6509), (-0.662, -0.3926, -0.6674), (-0.662, -0.3926, -0.6894), (-0.662, 0.42, -0.7381), (-0.662, 0.42, -0.7601), (-0.662, 0.465, -0.7766), (-0.662, 0.525, -0.7766), (-0.662, 0.465, -0.7215), (-0.662, 0.525, -0.7215), (-0.662, 0.57, -0.7381), (-0.662, 0.57, -0.7601), (-0.662, 0.2275, -0.7381), (-0.662, 0.2275, -0.7601), (-0.662, 0.2725, -0.7766), (-0.662, 0.3325, -0.7766), (-0.662, 0.2725, -0.7215), (-0.662, 0.3325, -0.7215), (-0.662, 0.3775, -0.7381), (-0.662, 0.3775, -0.7601), (-0.662, 0.03495, -0.7381), (-0.662, 0.03495, -0.7601), (-0.662, 0.07995, -0.7766), (-0.662, 0.14, -0.7766), (-0.662, 0.07995, -0.7215), (-0.662, 0.14, -0.7215), (-0.662, 0.185, -0.7381), (-0.662, 0.185, -0.7601), (-0.662, -0.1576, -0.7381), (-0.662, -0.1576, -0.7601), (-0.662, -0.1126, -0.7766), (-0.662, -0.05256, -0.7766), (-0.662, -0.1126, -0.7215), (-0.662, -0.05256, -0.7215), (-0.662, -0.00756, -0.7381), (-0.662, -0.00756, -0.7601), (-0.662, -0.3501, -0.7381), (-0.662, -0.3501, -0.7601), (-0.662, -0.3051, -0.7766), (-0.662, -0.2451, -0.7766), (-0.662, -0.3051, -0.7215), (-0.662, -0.2451, -0.7215), (-0.662, -0.2001, -0.7381), (-0.662, -0.2001, -0.7601), (-0.662, -0.5426, -0.7381), (-0.662, -0.5426, -0.7601), (-0.662, -0.4976, -0.7766), (-0.662, -0.4376, -0.7766), (-0.662, -0.4976, -0.7215), (-0.662, -0.4376, -0.7215), (-0.662, -0.3926, -0.7381), (-0.662, -0.3926, -0.7601), (-0.662, 0.42, -0.5967), (-0.662, 0.42, -0.6187), (-0.662, 0.465, -0.6353), (-0.662, 0.525, -0.6353), (-0.662, 0.465, -0.5802), (-0.662, 0.525, -0.5802), (-0.662, 0.57, -0.5967), (-0.662, 0.57, -0.6187), (-0.662, 0.2275, -0.5967), (-0.662, 0.2275, -0.6187), (-0.662, 0.2725, -0.6353), (-0.662, 0.3325, -0.6353), (-0.662, 0.2725, -0.5802), (-0.662, 0.3325, -0.5802), (-0.662, 0.3775, -0.5967), (-0.662, 0.3775, -0.6187), (-0.662, 0.03495, -0.5967), (-0.662, 0.03495, -0.6187), (-0.662, 0.07995, -0.6353), (-0.662, 0.14, -0.6353), (-0.662, 0.07995, -0.5802), (-0.662, 0.14, -0.5802), (-0.662, 0.185, -0.5967), (-0.662, 0.185, -0.6187), (-0.662, -0.1576, -0.5967), (-0.662, -0.1576, -0.6187), (-0.662, -0.1126, -0.6353), (-0.662, -0.05256, -0.6353), (-0.662, -0.1126, -0.5802), (-0.662, -0.05256, -0.5802), (-0.662, -0.00756, -0.5967), (-0.662, -0.00756, -0.6187), (-0.662, -0.3501, -0.5967), (-0.662, -0.3501, -0.6187), (-0.662, -0.3051, -0.6353), (-0.662, -0.2451, -0.6353), (-0.662, -0.3051, -0.5802), (-0.662, -0.2451, -0.5802), (-0.662, -0.2001, -0.5967), (-0.662, -0.2001, -0.6187), (-0.662, -0.5426, -0.5967), (-0.662, -0.5426, -0.6187), (-0.662, -0.4976, -0.6353), (-0.662, -0.4376, -0.6353), (-0.662, -0.4976, -0.5802), (-0.662, -0.4376, -0.5802), (-0.662, -0.3926, -0.5967), (-0.662, -0.3926, -0.6187), (-0.662, 0.42, -0.4554), (-0.662, 0.42, -0.4774), (-0.662, 0.465, -0.4939), (-0.662, 0.525, -0.4939), (-0.662, 0.465, -0.4388), (-0.662, 0.525, -0.4388), (-0.662, 0.57, -0.4554), (-0.662, 0.57, -0.4774), (-0.662, 0.2275, -0.4554), (-0.662, 0.2275, -0.4774), (-0.662, 0.2725, -0.4939), (-0.662, 0.3325, -0.4939), (-0.662, 0.2725, -0.4388), (-0.662, 0.3325, -0.4388), (-0.662, 0.3775, -0.4554), (-0.662, 0.3775, -0.4774), (-0.662, 0.03495, -0.4554), (-0.662, 0.03495, -0.4774), (-0.662, 0.07995, -0.4939), (-0.662, 0.14, -0.4939), (-0.662, 0.07995, -0.4388), (-0.662, 0.14, -0.4388), (-0.662, 0.185, -0.4554), (-0.662, 0.185, -0.4774), (-0.662, -0.1576, -0.4554), (-0.662, -0.1576, -0.4774), (-0.662, -0.1126, -0.4939), (-0.662, -0.05256, -0.4939), (-0.662, -0.1126, -0.4388), (-0.662, -0.05256, -0.4388), (-0.662, -0.00756, -0.4554), (-0.662, -0.00756, -0.4774), (-0.662, -0.3501, -0.4554), (-0.662, -0.3501, -0.4774), (-0.662, -0.3051, -0.4939), (-0.662, -0.2451, -0.4939), (-0.662, -0.3051, -0.4388), (-0.662, -0.2451, -0.4388), (-0.662, -0.2001, -0.4554), (-0.662, -0.2001, -0.4774), (-0.662, -0.5426, -0.4554), (-0.662, -0.5426, -0.4774), (-0.662, -0.4976, -0.4939), (-0.662, -0.4376, -0.4939), (-0.662, -0.4976, -0.4388), (-0.662, -0.4376, -0.4388), (-0.662, -0.3926, -0.4554), (-0.662, -0.3926, -0.4774), (-0.662, 0.42, -0.526), (-0.662, 0.42, -0.5481), (-0.662, 0.465, -0.5646), (-0.662, 0.525, -0.5646), (-0.662, 0.465, -0.5095), (-0.662, 0.525, -0.5095), (-0.662, 0.57, -0.526), (-0.662, 0.57, -0.5481), (-0.662, 0.2275, -0.526), (-0.662, 0.2275, -0.5481), (-0.662, 0.2725, -0.5646), (-0.662, 0.3325, -0.5646), (-0.662, 0.2725, -0.5095), (-0.662, 0.3325, -0.5095), (-0.662, 0.3775, -0.526), (-0.662, 0.3775, -0.5481), (-0.662, 0.03495, -0.526), (-0.662, 0.03495, -0.5481), (-0.662, 0.07995, -0.5646), (-0.662, 0.14, -0.5646), (-0.662, 0.07995, -0.5095), (-0.662, 0.14, -0.5095), (-0.662, 0.185, -0.526), (-0.662, 0.185, -0.5481), (-0.662, -0.1576, -0.526), (-0.662, -0.1576, -0.5481), (-0.662, -0.1126, -0.5646), (-0.662, -0.05256, -0.5646), (-0.662, -0.1126, -0.5095), (-0.662, -0.05256, -0.5095), (-0.662, -0.00756, -0.526), (-0.662, -0.00756, -0.5481), (-0.662, -0.3501, -0.526), (-0.662, -0.3501, -0.5481), (-0.662, -0.3051, -0.5646), (-0.662, -0.2451, -0.5646), (-0.662, -0.3051, -0.5095), (-0.662, -0.2451, -0.5095), (-0.662, -0.2001, -0.526), (-0.662, -0.2001, -0.5481), (-0.662, -0.5426, -0.526), (-0.662, -0.5426, -0.5481), (-0.662, -0.4976, -0.5646), (-0.662, -0.4376, -0.5646), (-0.662, -0.4976, -0.5095), (-0.662, -0.4376, -0.5095), (-0.662, -0.3926, -0.526), (-0.662, -0.3926, -0.5481)], [], [(0, 1, 2, 3, 4, 5, 6, 7), (0, 7, 8, 9), (10, 1, 0, 9), (2, 1, 10, 11), (12, 3, 2, 11), (13, 4, 3, 12), (14, 5, 4, 13), (6, 5, 14, 15), (8, 7, 6, 15), (16, 17, 18, 19, 20, 21, 22, 23, 24, 25, 26, 27, 28, 29, 30, 31, 32, 33, 34, 35, 36, 37, 38, 39, 40, 41, 42, 43, 44, 45, 46, 47, 48, 49, 50, 51, 52, 53, 54, 55, 56, 57, 58, 59, 60, 61, 62, 63, 64, 65, 66, 67, 68, 69, 70, 71, 72, 73, 74, 75, 76, 77, 78, 79), (80, 81, 82, 76, 75, 83, 84, 85, 86, 87, 88, 89, 90, 91, 92, 93, 94, 95, 96, 97, 98, 99, 100, 101, 102, 103, 104, 105, 106, 107, 108, 109, 110, 111, 112, 113, 114, 115, 116, 117, 118, 119, 120, 121, 122, 123, 124, 125, 126, 127, 128), (128, 127, 129, 130, 122, 121, 131, 132, 116, 115, 133, 134, 135, 136, 137, 138, 139, 140, 141, 142, 143, 144, 145, 146, 147, 148, 149, 150, 151, 152, 153, 154, 155, 156, 157, 158, 159, 160, 161, 162, 163, 164, 165, 166, 78, 77, 167, 168), (72, 71, 169, 170, 171, 172, 173, 174, 175, 176, 177, 178, 179, 180, 181, 182, 183, 184, 185, 186, 187, 188, 189, 190, 191, 192, 193, 194, 195, 196, 197, 198, 199, 200, 201, 202, 203, 204, 205, 206, 207, 208, 209, 210, 211, 212, 213, 214, 215, 216, 217), (74, 73, 218, 219, 214, 213, 220, 221, 208, 207, 222, 223, 202, 201, 224, 225, 196, 195, 226, 227, 228, 229, 230, 231, 232, 233, 234, 235, 98, 97, 236, 237, 238, 239, 94, 93, 240, 241, 242, 243, 90, 89, 244, 245, 246, 247, 86, 85, 248, 249, 250), (16, 79, 251, 252, 163, 162, 253, 254, 157, 156, 255, 256, 151, 150, 257, 258, 145, 144, 259, 260, 139, 138, 261, 262, 263, 264, 135, 134, 110, 109, 265, 266, 104, 103, 267, 268, 269, 270, 100, 99, 271, 231, 230, 272, 273, 274, 275, 227, 226, 276, 190, 189, 277, 278, 279, 280, 186, 185, 281, 282, 283, 284, 285, 286, 287, 288, 289, 290, 40, 39, 291, 292, 293, 294, 295, 37, 36, 296, 297, 298, 299, 300, 301, 302, 303, 304, 12, 11, 10, 9, 8, 305, 306), (64, 63, 307, 308, 58, 57, 309, 310, 52, 51, 311, 312, 46, 45, 289, 288, 313, 314, 283, 282, 315, 316, 317, 318, 184, 183, 319, 320, 321, 322, 180, 179, 323, 324, 325, 326, 176, 175, 327, 328, 329, 330, 172, 171, 331, 332, 333, 70, 69, 334, 335), (13, 12, 304, 375, 405, 299, 298, 368, 361, 34, 33, 400, 397, 28, 27, 354, 396, 432, 348, 23, 22, 392, 431, 388, 18, 387, 430, 485, 553, 554, 624, 623, 486, 433, 558, 487, 557, 434, 489, 644, 703, 563, 401, 488, 435, 645, 565, 490, 404, 378, 411, 497, 498, 442, 336, 337, 379, 415, 15, 14), (474, 426, 386, 342, 387, 18, 17, 305, 8, 15, 453, 417, 380, 416, 449, 502, 661, 715, 760, 692, 616, 781, 834, 830, 733, 691, 473, 729, 773, 690, 775, 873, 866, 828, 730, 615, 728, 819, 767, 766, 689, 543, 614, 617, 544), (16, 306, 338, 339), (340, 341, 17, 16), (18, 343, 344, 19), (344, 345, 20, 19), (20, 345, 346, 21), (346, 347, 22, 21), (349, 350, 24, 23), (24, 350, 351, 25), (351, 352, 26, 25), (26, 352, 353, 354, 27), (28, 355, 356, 29), (356, 357, 30, 29), (30, 357, 358, 31), (358, 359, 32, 31), (32, 359, 360, 33), (34, 362, 363, 35), (363, 364, 36, 35), (36, 364, 365, 296), (365, 366, 297, 296), (297, 366, 367, 298), (299, 369, 370, 300), (370, 371, 301, 300), (301, 371, 372, 302), (372, 373, 303, 302), (303, 373, 374, 304), (306, 305, 376, 377), (340, 16, 339), (377, 338, 306), (381, 382, 339, 338), (383, 384, 341, 340), (17, 341, 385), (388, 389, 343, 18), (346, 345, 344, 343, 389, 390, 391, 347), (22, 347, 391, 392), (348, 393, 349, 23), (351, 350, 349, 393, 394, 395, 353, 352), (353, 395, 396, 354), (397, 398, 355, 28), (358, 357, 356, 355, 398, 399, 360, 359), (360, 399, 400, 33), (361, 402, 362, 34), (365, 364, 363, 362, 402, 403, 367, 366), (367, 403, 368, 298), (405, 406, 369, 299), (372, 371, 370, 369, 406, 407, 374, 373), (374, 407, 375, 304), (305, 408, 376), (409, 410, 377, 376), (336, 412, 413, 337), (413, 414, 379, 337), (418, 340, 339, 382), (381, 338, 377, 419), (420, 421, 382, 381), (422, 423, 384, 383), (385, 408, 305, 17), (425, 385, 341, 424), (342, 428, 429, 387), (431, 390, 389, 388), (391, 390, 431, 392), (432, 394, 393, 348), (396, 395, 394, 432), (400, 399, 398, 397), (368, 403, 402, 361), (375, 407, 406, 405), (436, 376, 408, 437), (409, 376, 436, 438), (438, 439, 410, 409), (377, 410, 439, 419), (440, 441, 411, 378), (443, 412, 336, 442), (413, 412, 443, 444, 445, 446, 447, 414), (379, 414, 447, 415), (380, 450, 451, 416), (510, 579, 718, 761, 811, 857, 901, 925, 943, 944, 948, 962, 994, 997, 993, 996, 956, 958, 940, 939, 933, 906, 839, 747, 798, 838, 792, 696, 474, 544, 618, 742, 789, 791, 837, 836, 835, 938, 954, 981, 983, 995, 982, 966, 961, 926, 899, 860, 816, 716, 662, 575, 574, 452, 380, 417), (421, 418, 382), (418, 422, 383, 340), (420, 381, 419), (420, 454, 455, 456, 457, 458, 459, 460, 461, 462, 463, 464, 465, 466, 467, 468, 469, 470, 471, 472, 421), (423, 422, 418, 424), (423, 424, 341, 384), (437, 408, 385, 425), (424, 472, 425), (426, 475, 476, 386), (476, 477, 427, 386), (478, 479, 428, 342), (480, 481, 429, 428, 479, 482, 483, 484), (429, 481, 430, 387), (404, 491, 440, 378), (436, 437, 454), (439, 438, 436, 419), (440, 491, 492, 493, 494, 495, 496, 441), (411, 441, 496, 497), (498, 444, 443, 442), (499, 445, 444, 498), (500, 446, 445, 499), (447, 446, 500, 415), (503, 450, 380, 452), (503, 504, 505, 506, 507, 508, 451, 450), (451, 508, 509, 416), (421, 472, 424, 418), (419, 436, 454, 420), (472, 471, 511, 512, 513, 514, 515, 516, 517, 518, 519, 520, 521, 522, 523, 524, 525, 455, 454), (456, 455, 526, 527), (457, 456, 527, 528), (458, 457, 528, 529), (459, 458, 529, 530), (460, 459, 530, 531), (461, 460, 531, 532), (462, 461, 532, 533), (463, 462, 533, 534), (464, 463, 534, 535), (465, 464, 535, 536), (466, 465, 536, 537), (467, 466, 537, 538), (468, 467, 538, 539), (469, 468, 539, 540), (470, 469, 540, 541), (471, 470, 541, 542), (437, 425, 472, 454), (545, 546, 475, 426), (547, 477, 476, 475, 546, 548, 549, 550), (427, 477, 547, 551), (552, 482, 479, 478), (480, 484, 553, 485), (430, 481, 480, 485), (483, 482, 552, 554), (553, 484, 483, 554), (486, 555, 556, 433), (401, 559, 560, 488), (561, 562, 489, 434), (560, 564, 435, 488), (492, 491, 404, 490), (565, 493, 492, 490), (566, 494, 493, 565), (567, 495, 494, 566), (496, 495, 567, 497), (569, 570, 448, 501), (448, 570, 571, 453), (572, 573, 502, 449), (574, 504, 503, 452), (505, 504, 574, 575), (576, 506, 505, 575), (577, 507, 506, 576), (509, 508, 507, 577), (580, 581, 510, 417), (511, 471, 542, 582), (512, 511, 582, 583), (513, 512, 583, 584), (514, 513, 584, 585), (515, 514, 585, 586), (516, 515, 586, 587), (517, 516, 587, 588), (518, 517, 588, 589), (519, 518, 589, 590), (520, 519, 590, 591), (521, 520, 591, 592), (522, 521, 592, 593), (523, 522, 593, 594), (524, 523, 594, 595), (525, 524, 595, 596), (455, 525, 596, 526), (527, 526, 597, 598), (528, 527, 598, 599), (529, 528, 599, 600), (530, 529, 600, 601), (531, 530, 601, 602), (532, 531, 602, 603), (533, 532, 603, 604), (534, 533, 604, 605), (535, 534, 605, 606), (536, 535, 606, 607), (537, 536, 607, 608), (538, 537, 608, 609), (539, 538, 609, 610), (540, 539, 610, 611), (541, 540, 611, 612), (542, 541, 612, 613), (619, 697, 798, 747, 840, 878, 918, 940, 958, 957, 959, 942, 972, 997, 994, 988, 960, 941, 943, 925, 924, 809, 818, 761, 718, 720, 719, 713, 453, 653, 712, 711, 710, 709, 758, 856, 855, 803, 854, 921, 920, 919, 923, 922, 916, 917, 881, 847, 880, 846, 748, 699, 698, 621, 622, 620, 545, 426), (620, 548, 546, 545), (547, 550, 621, 551), (549, 548, 620, 622), (621, 550, 549, 622), (625, 555, 486, 623), (556, 555, 625, 626, 627, 628, 629, 630), (556, 630, 558, 433), (631, 632, 557, 487), (557, 632, 561, 434), (634, 559, 401, 563), (560, 559, 634, 635, 636, 637, 638, 564), (561, 632, 631, 639, 640, 641, 642, 562), (489, 562, 642, 643, 644), (435, 564, 638, 645), (497, 567, 566, 565, 645, 705, 704, 703, 644, 643, 707, 706, 633, 487, 558, 702, 701, 700, 624, 554, 552, 478, 342, 386, 427, 551, 621, 698, 749, 750, 847, 881, 752, 753, 852, 923, 919, 883, 751, 802, 708, 854, 803, 754, 646, 647, 709, 710, 568, 501, 448, 453, 15, 415, 500, 499, 498), (568, 648, 569, 501), (569, 648, 649, 650, 651, 652, 571, 570), (571, 652, 653, 453), (654, 655, 572, 449), (656, 657, 658, 659, 660, 573, 572, 655), (502, 573, 660, 661), (510, 581, 665, 579), (666, 667, 580, 417), (668, 669, 670, 671, 665, 581, 580, 667), (582, 542, 613, 672), (583, 582, 672, 673), (584, 583, 673, 674), (585, 584, 674, 675), (586, 585, 675, 676), (587, 586, 676, 677), (588, 587, 677, 678), (589, 588, 678, 679), (590, 589, 679, 680), (591, 590, 680, 681), (592, 591, 681, 682), (593, 592, 682, 683), (594, 593, 683, 684), (595, 594, 684, 685), (596, 595, 685, 686), (526, 596, 686, 597), (543, 687, 688, 614), (617, 693, 694, 544), (694, 695, 618, 544), (624, 626, 625, 623), (700, 627, 626, 624), (701, 628, 627, 700), (629, 628, 701, 702), (558, 630, 629, 702), (633, 639, 631, 487), (703, 635, 634, 563), (704, 636, 635, 703), (705, 637, 636, 704), (638, 637, 705, 645), (706, 640, 639, 633), (707, 641, 640, 706), (642, 641, 707, 643), (649, 648, 568, 710), (711, 650, 649, 710), (712, 651, 650, 711), (653, 652, 651, 712), (656, 655, 654, 578), (664, 657, 656, 578), (658, 657, 664, 714), (715, 659, 658, 714), (661, 660, 659, 715), (579, 665, 671, 718), (668, 667, 666, 713), (719, 669, 668, 713), (670, 669, 719, 720), (718, 671, 670, 720), (674, 673, 672, 613, 612, 611, 610, 609, 608, 607, 606, 605, 604, 603, 602, 601, 600, 599, 598, 597, 686, 685, 684, 683, 682, 681, 680, 679, 678, 677, 676, 675), (689, 721, 687, 543), (722, 723, 724, 688, 687, 721, 725, 726), (614, 688, 724, 727), (691, 731, 732, 473), (692, 734, 735, 616), (736, 737, 693, 617), (738, 695, 694, 693, 737, 739, 740, 741), (618, 695, 738, 742), (696, 743, 744, 474), (619, 745, 746, 697), (646, 755, 756, 647), (756, 757, 709, 647), (662, 762, 763, 663), (764, 762, 662, 716), (763, 765, 717, 663), (725, 721, 689, 766), (722, 726, 767, 768), (769, 723, 722, 768), (724, 723, 769, 727), (767, 726, 725, 766), (615, 770, 771, 728), (473, 732, 772, 729), (730, 774, 770, 615), (776, 731, 691, 733), (777, 778, 779, 772, 732, 731, 776, 780), (782, 734, 692, 760), (783, 784, 785, 786, 735, 734, 782, 787), (616, 735, 786, 781), (788, 739, 737, 736), (738, 741, 789, 742), (740, 739, 788, 790), (789, 741, 740, 790, 791), (792, 793, 743, 696), (746, 745, 794, 744, 743, 793, 795, 796), (474, 744, 794, 797), (794, 745, 619, 797), (746, 796, 798, 697), (699, 799, 800, 698), (748, 801, 799, 699), (804, 755, 646, 754), (756, 755, 804, 805, 806, 807, 808, 757), (709, 757, 808, 758), (764, 812, 813, 814, 815, 765, 763, 762), (816, 812, 764, 716), (717, 765, 815, 817), (820, 821, 822, 771, 770, 774, 823, 824), (728, 771, 822, 819), (729, 772, 779, 825), (826, 827, 690, 773), (823, 774, 730, 828), (690, 827, 829, 775), (830, 780, 776, 733), (777, 780, 830, 831), (832, 778, 777, 831), (779, 778, 832, 825), (759, 787, 782, 760), (783, 787, 759, 810), (833, 784, 783, 810), (785, 784, 833, 834), (781, 786, 785, 834), (795, 793, 792, 838), (798, 796, 795, 838), (841, 842, 800, 799, 801, 843, 844, 845), (800, 842, 749, 698), (846, 843, 801, 748), (749, 842, 841, 750), (751, 848, 849, 802), (752, 850, 851, 753), (849, 853, 708, 802), (803, 805, 804, 754), (855, 806, 805, 803), (856, 807, 806, 855), (808, 807, 856, 758), (858, 859, 811, 761), (813, 812, 816, 860), (861, 814, 813, 860), (817, 815, 814, 861), (818, 862, 858, 761), (820, 824, 864, 865), (863, 821, 820, 865), (822, 821, 863, 819), (864, 824, 823, 828, 866), (867, 868, 826, 773), (869, 870, 871, 872, 829, 827, 826, 868), (775, 829, 872, 873), (839, 876, 877, 747), (877, 879, 840, 747), (841, 845, 847, 750), (844, 843, 846, 880), (847, 845, 844, 880), (882, 848, 751, 883), (849, 848, 882, 884, 885, 886, 887, 853), (888, 850, 752, 881), (851, 850, 888, 889, 890, 891, 892, 893), (851, 893, 852, 753), (708, 853, 887, 854), (811, 859, 894, 857), (895, 896, 897, 898, 894, 859, 858, 862), (895, 862, 818, 809), (869, 868, 867, 904), (902, 870, 869, 904), (871, 870, 902, 903), (873, 872, 871, 903), (907, 908, 835, 836), (837, 909, 907, 836), (875, 910, 909, 837), (906, 911, 876, 839), (912, 879, 877, 876, 911, 913, 914, 915), (840, 879, 912, 878), (919, 884, 882, 883), (920, 885, 884, 919), (921, 886, 885, 920), (887, 886, 921, 854), (917, 889, 888, 881), (916, 890, 889, 917), (922, 891, 890, 916), (892, 891, 922, 923), (852, 893, 892, 923), (857, 894, 898, 901), (924, 896, 895, 809), (897, 896, 924, 925), (901, 898, 897, 925), (899, 900, 905, 874, 953, 966, 982, 932, 949, 929, 927, 981, 954, 955, 928, 875, 837, 791, 790, 788, 736, 617, 769, 768, 767, 819, 863, 865, 864, 866, 873, 903, 902, 904, 867, 773, 729, 825, 832, 831, 830, 834, 833, 810, 759, 760, 715, 714, 664, 578, 416, 509, 577, 576, 575, 662, 663, 717, 817, 861, 860), (905, 930, 931, 874), (934, 908, 907, 909, 910, 935, 936, 937), (835, 908, 934, 938), (928, 935, 910, 875), (933, 913, 911, 906), (912, 915, 918, 878), (914, 913, 933, 939), (918, 915, 914, 939, 940), (945, 946, 899, 926), (899, 946, 947, 900), (947, 930, 905, 900), (945, 950, 951, 952, 931, 930, 947, 946), (874, 931, 952, 953), (934, 937, 954, 938), (936, 935, 928, 955), (954, 937, 936, 955), (961, 950, 945, 926), (929, 963, 964, 927), (949, 965, 963, 929), (951, 950, 961, 966), (953, 952, 951, 966), (967, 965, 949, 932), (960, 968, 969, 941), (959, 970, 971, 942), (969, 973, 943, 941), (943, 973, 974, 944), (974, 975, 948, 944), (948, 975, 976, 962), (977, 978, 979, 964, 963, 965, 967, 980), (927, 964, 979, 981), (982, 980, 967, 932), (956, 984, 985, 958), (986, 970, 959, 957), (958, 985, 986, 957), (987, 968, 960, 988), (969, 968, 987, 989, 976, 975, 974, 973), (971, 970, 986, 985, 984, 990, 991, 992), (971, 992, 972, 942), (962, 976, 989, 994), (977, 980, 982, 995), (983, 978, 977, 995), (979, 978, 983, 981), (996, 990, 984, 956), (994, 989, 987, 988), (991, 990, 996, 993), (972, 992, 991, 993, 997), (138, 137, 998, 999), (261, 138, 999, 1000), (1001, 1000, 999, 998, 1002, 1003, 1004, 1005), (137, 136, 1002, 998), (262, 261, 1000, 1001), (263, 262, 1001, 1005), (264, 263, 1005, 1004), (135, 264, 1004, 1003), (136, 135, 1003, 1002), (144, 143, 1006, 1007), (259, 144, 1007, 1008), (1009, 1008, 1007, 1006, 1010, 1011, 1012, 1013), (143, 142, 1010, 1006), (260, 259, 1008, 1009), (139, 260, 1009, 1013), (140, 139, 1013, 1012), (141, 140, 1012, 1011), (142, 141, 1011, 1010), (150, 149, 1014, 1015), (257, 150, 1015, 1016), (1017, 1016, 1015, 1014, 1018, 1019, 1020, 1021), (149, 148, 1018, 1014), (258, 257, 1016, 1017), (145, 258, 1017, 1021), (146, 145, 1021, 1020), (147, 146, 1020, 1019), (148, 147, 1019, 1018), (156, 155, 1022, 1023), (255, 156, 1023, 1024), (1025, 1024, 1023, 1022, 1026, 1027, 1028, 1029), (155, 154, 1026, 1022), (256, 255, 1024, 1025), (151, 256, 1025, 1029), (152, 151, 1029, 1028), (153, 152, 1028, 1027), (154, 153, 1027, 1026), (162, 161, 1030, 1031), (253, 162, 1031, 1032), (1033, 1032, 1031, 1030, 1034, 1035, 1036, 1037), (161, 160, 1034, 1030), (254, 253, 1032, 1033), (157, 254, 1033, 1037), (158, 157, 1037, 1036), (159, 158, 1036, 1035), (160, 159, 1035, 1034), (79, 78, 1038, 1039), (251, 79, 1039, 1040), (1041, 1040, 1039, 1038, 1042, 1043, 1044, 1045), (78, 166, 1042, 1038), (252, 251, 1040, 1041), (163, 252, 1041, 1045), (164, 163, 1045, 1044), (165, 164, 1044, 1043), (166, 165, 1043, 1042), (230, 229, 1046, 1047), (272, 230, 1047, 1048), (1049, 1048, 1047, 1046, 1050, 1051, 1052, 1053), (229, 228, 1050, 1046), (273, 272, 1048, 1049), (274, 273, 1049, 1053), (275, 274, 1053, 1052), (227, 275, 1052, 1051), (228, 227, 1051, 1050), (98, 235, 1054, 1055), (99, 98, 1055, 1056), (1057, 1056, 1055, 1054, 1058, 1059, 1060, 1061), (235, 234, 1058, 1054), (271, 99, 1056, 1057), (231, 271, 1057, 1061), (232, 231, 1061, 1060), (233, 232, 1060, 1059), (234, 233, 1059, 1058), (94, 239, 1062, 1063), (95, 94, 1063, 1064), (1065, 1064, 1063, 1062, 1066, 1067, 1068, 1069), (239, 238, 1066, 1062), (96, 95, 1064, 1065), (97, 96, 1065, 1069), (236, 97, 1069, 1068), (237, 236, 1068, 1067), (238, 237, 1067, 1066), (90, 243, 1070, 1071), (91, 90, 1071, 1072), (1073, 1072, 1071, 1070, 1074, 1075, 1076, 1077), (243, 242, 1074, 1070), (92, 91, 1072, 1073), (93, 92, 1073, 1077), (240, 93, 1077, 1076), (241, 240, 1076, 1075), (242, 241, 1075, 1074), (86, 247, 1078, 1079), (87, 86, 1079, 1080), (1081, 1080, 1079, 1078, 1082, 1083, 1084, 1085), (247, 246, 1082, 1078), (88, 87, 1080, 1081), (89, 88, 1081, 1085), (244, 89, 1085, 1084), (245, 244, 1084, 1083), (246, 245, 1083, 1082), (75, 74, 1086, 1087), (83, 75, 1087, 1088), (1089, 1088, 1087, 1086, 1090, 1091, 1092, 1093), (74, 250, 1090, 1086), (84, 83, 1088, 1089), (85, 84, 1089, 1093), (248, 85, 1093, 1092), (249, 248, 1092, 1091), (250, 249, 1091, 1090), (103, 102, 1094, 1095), (267, 103, 1095, 1096), (1097, 1096, 1095, 1094, 1098, 1099, 1100, 1101), (102, 101, 1098, 1094), (268, 267, 1096, 1097), (269, 268, 1097, 1101), (270, 269, 1101, 1100), (100, 270, 1100, 1099), (101, 100, 1099, 1098), (109, 108, 1102, 1103), (265, 109, 1103, 1104), (1105, 1104, 1103, 1102, 1106, 1107, 1108, 1109), (108, 107, 1106, 1102), (266, 265, 1104, 1105), (104, 266, 1105, 1109), (105, 104, 1109, 1108), (106, 105, 1108, 1107), (107, 106, 1107, 1106), (115, 114, 1110, 1111), (133, 115, 1111, 1112), (1113, 1112, 1111, 1110, 1114, 1115, 1116, 1117), (114, 113, 1114, 1110), (134, 133, 1112, 1113), (110, 134, 1113, 1117), (111, 110, 1117, 1116), (112, 111, 1116, 1115), (113, 112, 1115, 1114), (121, 120, 1118, 1119), (131, 121, 1119, 1120), (1121, 1120, 1119, 1118, 1122, 1123, 1124, 1125), (120, 119, 1122, 1118), (132, 131, 1120, 1121), (116, 132, 1121, 1125), (117, 116, 1125, 1124), (118, 117, 1124, 1123), (119, 118, 1123, 1122), (127, 126, 1126, 1127), (129, 127, 1127, 1128), (1129, 1128, 1127, 1126, 1130, 1131, 1132, 1133), (126, 125, 1130, 1126), (130, 129, 1128, 1129), (122, 130, 1129, 1133), (123, 122, 1133, 1132), (124, 123, 1132, 1131), (125, 124, 1131, 1130), (77, 76, 1134, 1135), (167, 77, 1135, 1136), (1137, 1136, 1135, 1134, 1138, 1139, 1140, 1141), (76, 82, 1138, 1134), (168, 167, 1136, 1137), (128, 168, 1137, 1141), (80, 128, 1141, 1140), (81, 80, 1140, 1139), (82, 81, 1139, 1138), (189, 188, 1142, 1143), (277, 189, 1143, 1144), (1145, 1144, 1143, 1142, 1146, 1147, 1148, 1149), (188, 187, 1146, 1142), (278, 277, 1144, 1145), (279, 278, 1145, 1149), (280, 279, 1149, 1148), (186, 280, 1148, 1147), (187, 186, 1147, 1146), (195, 194, 1150, 1151), (226, 195, 1151, 1152), (1153, 1152, 1151, 1150, 1154, 1155, 1156, 1157), (194, 193, 1154, 1150), (276, 226, 1152, 1153), (190, 276, 1153, 1157), (191, 190, 1157, 1156), (192, 191, 1156, 1155), (193, 192, 1155, 1154), (201, 200, 1158, 1159), (224, 201, 1159, 1160), (1161, 1160, 1159, 1158, 1162, 1163, 1164, 1165), (200, 199, 1162, 1158), (225, 224, 1160, 1161), (196, 225, 1161, 1165), (197, 196, 1165, 1164), (198, 197, 1164, 1163), (199, 198, 1163, 1162), (207, 206, 1166, 1167), (222, 207, 1167, 1168), (1169, 1168, 1167, 1166, 1170, 1171, 1172, 1173), (206, 205, 1170, 1166), (223, 222, 1168, 1169), (202, 223, 1169, 1173), (203, 202, 1173, 1172), (204, 203, 1172, 1171), (205, 204, 1171, 1170), (213, 212, 1174, 1175), (220, 213, 1175, 1176), (1177, 1176, 1175, 1174, 1178, 1179, 1180, 1181), (212, 211, 1178, 1174), (221, 220, 1176, 1177), (208, 221, 1177, 1181), (209, 208, 1181, 1180), (210, 209, 1180, 1179), (211, 210, 1179, 1178), (73, 72, 1182, 1183), (218, 73, 1183, 1184), (1185, 1184, 1183, 1182, 1186, 1187, 1188, 1189), (72, 217, 1186, 1182), (219, 218, 1184, 1185), (214, 219, 1185, 1189), (215, 214, 1189, 1188), (216, 215, 1188, 1187), (217, 216, 1187, 1186), (39, 38, 1190, 1191), (291, 39, 1191, 1192), (1193, 1192, 1191, 1190, 1194, 1195, 1196, 1197), (38, 37, 1194, 1190), (292, 291, 1192, 1193), (293, 292, 1193, 1197), (294, 293, 1197, 1196), (295, 294, 1196, 1195), (37, 295, 1195, 1194), (45, 44, 1198, 1199), (289, 45, 1199, 1200), (1201, 1200, 1199, 1198, 1202, 1203, 1204, 1205), (44, 43, 1202, 1198), (290, 289, 1200, 1201), (40, 290, 1201, 1205), (41, 40, 1205, 1204), (42, 41, 1204, 1203), (43, 42, 1203, 1202), (51, 50, 1206, 1207), (311, 51, 1207, 1208), (1209, 1208, 1207, 1206, 1210, 1211, 1212, 1213), (50, 49, 1210, 1206), (312, 311, 1208, 1209), (46, 312, 1209, 1213), (47, 46, 1213, 1212), (48, 47, 1212, 1211), (49, 48, 1211, 1210), (57, 56, 1214, 1215), (309, 57, 1215, 1216), (1217, 1216, 1215, 1214, 1218, 1219, 1220, 1221), (56, 55, 1218, 1214), (310, 309, 1216, 1217), (52, 310, 1217, 1221), (53, 52, 1221, 1220), (54, 53, 1220, 1219), (55, 54, 1219, 1218), (63, 62, 1222, 1223), (307, 63, 1223, 1224), (1225, 1224, 1223, 1222, 1226, 1227, 1228, 1229), (62, 61, 1226, 1222), (308, 307, 1224, 1225), (58, 308, 1225, 1229), (59, 58, 1229, 1228), (60, 59, 1228, 1227), (61, 60, 1227, 1226), (69, 68, 1230, 1231), (334, 69, 1231, 1232), (1233, 1232, 1231, 1230, 1234, 1235, 1236, 1237), (68, 67, 1234, 1230), (335, 334, 1232, 1233), (64, 335, 1233, 1237), (65, 64, 1237, 1236), (66, 65, 1236, 1235), (67, 66, 1235, 1234), (283, 314, 1238, 1239), (284, 283, 1239, 1240), (1241, 1240, 1239, 1238, 1242, 1243, 1244, 1245), (314, 313, 1242, 1238), (285, 284, 1240, 1241), (286, 285, 1241, 1245), (287, 286, 1245, 1244), (288, 287, 1244, 1243), (313, 288, 1243, 1242), (184, 318, 1246, 1247), (185, 184, 1247, 1248), (1249, 1248, 1247, 1246, 1250, 1251, 1252, 1253), (318, 317, 1250, 1246), (281, 185, 1248, 1249), (282, 281, 1249, 1253), (315, 282, 1253, 1252), (316, 315, 1252, 1251), (317, 316, 1251, 1250), (180, 322, 1254, 1255), (181, 180, 1255, 1256), (1257, 1256, 1255, 1254, 1258, 1259, 1260, 1261), (322, 321, 1258, 1254), (182, 181, 1256, 1257), (183, 182, 1257, 1261), (319, 183, 1261, 1260), (320, 319, 1260, 1259), (321, 320, 1259, 1258), (176, 326, 1262, 1263), (177, 176, 1263, 1264), (1265, 1264, 1263, 1262, 1266, 1267, 1268, 1269), (326, 325, 1266, 1262), (178, 177, 1264, 1265), (179, 178, 1265, 1269), (323, 179, 1269, 1268), (324, 323, 1268, 1267), (325, 324, 1267, 1266), (172, 330, 1270, 1271), (173, 172, 1271, 1272), (1273, 1272, 1271, 1270, 1274, 1275, 1276, 1277), (330, 329, 1274, 1270), (174, 173, 1272, 1273), (175, 174, 1273, 1277), (327, 175, 1277, 1276), (328, 327, 1276, 1275), (329, 328, 1275, 1274), (71, 70, 1278, 1279), (169, 71, 1279, 1280), (1281, 1280, 1279, 1278, 1282, 1283, 1284, 1285), (70, 333, 1282, 1278), (170, 169, 1280, 1281), (171, 170, 1281, 1285), (331, 171, 1285, 1284), (332, 331, 1284, 1283), (333, 332, 1283, 1282), (453, 713, 666, 417), (416, 578, 654, 449)])
me_cube.polygons.foreach_set('material_index', [0, 0, 0, 0, 0, 0, 0, 0, 0, 0, 0, 0, 0, 0, 0, 0, 0, 0, 0, 0, 0, 0, 0, 0, 0, 0, 0, 0, 0, 0, 0, 0, 0, 0, 0, 0, 0, 0, 0, 0, 0, 0, 0, 0, 0, 0, 0, 0, 0, 0, 0, 0, 0, 0, 0, 0, 0, 0, 0, 0, 0, 0, 0, 0, 0, 0, 0, 0, 0, 0, 0, 0, 0, 0, 0, 0, 0, 0, 0, 0, 0, 0, 0, 0, 0, 0, 0, 0, 0, 0, 0, 0, 0, 0, 0, 0, 0, 0, 0, 0, 0, 0, 0, 0, 0, 0, 0, 0, 0, 0, 0, 0, 0, 0, 0, 0, 0, 0, 0, 0, 0, 0, 0, 0, 0, 0, 0, 0, 0, 0, 0, 0, 0, 0, 0, 0, 0, 0, 0, 0, 0, 0, 0, 0, 0, 0, 0, 0, 0, 0, 0, 0, 0, 0, 0, 0, 0, 0, 0, 0, 0, 0, 0, 0, 0, 0, 0, 0, 0, 0, 0, 0, 0, 0, 0, 0, 0, 0, 0, 1, 1, 1, 1, 1, 1, 1, 1, 1, 1, 1, 1, 1, 1, 1, 1, 0, 0, 0, 0, 0, 0, 0, 0, 0, 0, 0, 0, 0, 0, 0, 0, 0, 0, 0, 0, 0, 0, 0, 0, 0, 1, 1, 1, 1, 1, 1, 1, 1, 1, 1, 1, 1, 1, 1, 1, 1, 0, 0, 0, 0, 0, 0, 0, 0, 0, 0, 0, 0, 0, 0, 0, 0, 0, 0, 0, 0, 0, 0, 0, 0, 0, 0, 0, 0, 0, 0, 1, 0, 0, 0, 0, 0, 0, 0, 0, 0, 0, 0, 0, 0, 0, 0, 0, 0, 0, 0, 0, 0, 0, 0, 0, 0, 0, 0, 0, 0, 0, 0, 0, 0, 0, 0, 0, 0, 0, 0, 0, 0, 0, 0, 0, 0, 0, 0, 0, 0, 0, 0, 0, 0, 0, 0, 0, 0, 0, 0, 0, 0, 0, 0, 0, 0, 0, 0, 0, 0, 0, 0, 0, 0, 0, 0, 0, 0, 0, 0, 0, 0, 0, 0, 0, 0, 0, 0, 0, 0, 0, 0, 0, 0, 0, 0, 0, 0, 0, 0, 0, 0, 0, 0, 0, 0, 0, 0, 0, 0, 0, 0, 0, 0, 0, 0, 0, 0, 0, 0, 0, 0, 0, 0, 0, 0, 0, 0, 0, 0, 0, 0, 0, 0, 0, 0, 0, 0, 0, 0, 0, 0, 0, 0, 0, 0, 0, 0, 0, 0, 0, 0, 0, 0, 0, 0, 0, 0, 0, 0, 0, 0, 0, 0, 0, 0, 0, 0, 0, 0, 0, 0, 0, 0, 0, 0, 0, 0, 0, 0, 0, 0, 0, 0, 0, 0, 0, 0, 0, 0, 0, 0, 0, 0, 0, 0, 0, 0, 0, 0, 0, 0, 0, 0, 0, 0, 0, 0, 0, 0, 0, 0, 0, 0, 0, 0, 0, 0, 0, 0, 0, 0, 0, 0, 0, 0, 0, 0, 0, 0, 0, 0, 0, 0, 0, 0, 0, 0, 0, 0, 0, 0, 0, 0, 0, 0, 0, 0, 0, 0, 0, 0, 0, 0, 0, 0, 0, 0, 0, 0, 0, 0, 0, 0, 0, 0, 0, 0, 0, 0, 0, 0, 0, 0, 0, 0, 0, 0, 0, 0, 0, 0, 0, 0, 0, 0, 0, 0, 0, 0, 0, 0, 0, 0, 0, 0, 0, 0, 0, 0, 0, 0, 0, 0, 0, 0, 0, 0, 0, 0, 0, 0, 0, 0, 0, 0, 0, 0, 0, 0, 0, 0, 0, 0, 0, 0, 0, 0, 0, 0, 0, 0, 0, 0, 0, 0, 0, 0, 0, 0, 0, 0, 0, 0, 0, 0, 0, 0, 0, 0, 0, 0, 0, 0, 0, 0, 0, 0, 0, 0, 0, 0, 0, 0, 0, 0, 0, 0, 0, 0, 0, 0, 0, 0, 0, 0, 0, 0, 0, 0, 0, 0, 0, 0, 0, 0, 0, 0, 0, 0, 0, 0, 0, 0, 0, 0, 0, 0, 0, 0, 0, 0, 0, 0, 0, 0, 0, 0, 0, 0, 0, 0, 0, 0, 0, 0, 0, 0, 0, 0, 0, 0, 0, 0, 0, 0, 0, 0, 0, 0, 0, 0, 0, 0, 0, 0, 0, 0, 0, 0, 0, 0, 0, 0, 0, 0, 0, 0, 0, 0, 0, 0, 0, 0, 0, 0, 0, 0, 0, 0, 0, 0, 0, 0, 0, 0, 0, 0, 0, 0, 0, 0, 0, 0, 0, 0, 0, 0, 0, 0, 0, 0, 0, 0, 0, 0, 0, 0, 0, 0, 0, 0, 0, 0, 0, 0])
me_cube.materials.append(mat_material)
me_cube.materials.append(mat_button)
me_cube.use_remesh_preserve_volume = False
me_cube.use_remesh_preserve_attributes = False
me_cube.use_mirror_vertex_groups = False
me_cube.update()

# ---- objects
ob_cube = bpy.data.objects.new('Cube', me_cube)
ob_lamp = bpy.data.objects.new('Lamp', light_lamp)
ob_camera = bpy.data.objects.new('Camera', cam_camera)

# ---- transforms, parenting, visibility, modifiers, constraints
ob_cube.location = (0.0, 0.0, 0.0)
ob_cube.scale = (2.122, 0.7791, 2.122)
ob_cube.lock_rotations_4d = False
ob_cube.empty_display_type = 'ARROWS'
ob_cube.lineart.crease_threshold = 0.0
ob_lamp.location = (4.076, 1.005, 5.904)
ob_lamp.rotation_euler = (0.6503, 0.05522, 1.866)
ob_lamp.lock_rotations_4d = False
ob_lamp.empty_display_type = 'ARROWS'
ob_lamp.color = (0.0, 0.0, 0.0, 0.0)
ob_lamp.lineart.crease_threshold = 0.0
ob_camera.location = (7.481, -6.508, 5.344)
ob_camera.rotation_euler = (1.109, 0.0, 0.8149)
ob_camera.lock_rotations_4d = False
ob_camera.empty_display_type = 'ARROWS'
ob_camera.color = (0.0, 0.0, 0.0, 0.0)
ob_camera.display_type = 'WIRE'
ob_camera.lineart.crease_threshold = 0.0

# ---- collection membership
col_collection_1.objects.link(ob_cube)
col_collection_1.objects.link(ob_lamp)
col_collection_1.objects.link(ob_camera)

# ---- scene / render settings (as saved in the file)
scene.camera = ob_camera
scene.frame_start = 1; scene.frame_end = 250; scene.frame_set(1)
scene.render.engine = 'BLENDER_EEVEE_NEXT'
scene.render.resolution_percentage = 50
scene.render.dither_intensity = 0.0
scene.cycles.use_denoising = False
scene.cycles.samples = 128
scene.cycles.sampling_pattern = 'TABULATED_SOBOL'
scene.cycles.light_sampling_threshold = 0.0
scene.cycles.use_adaptive_sampling = False
scene.cycles.use_light_tree = False
scene.cycles.blur_glossy = 0.0
scene.cycles.sample_clamp_indirect = 0.0
scene.view_settings.view_transform = 'Standard'
bpy.context.view_layer.update()

